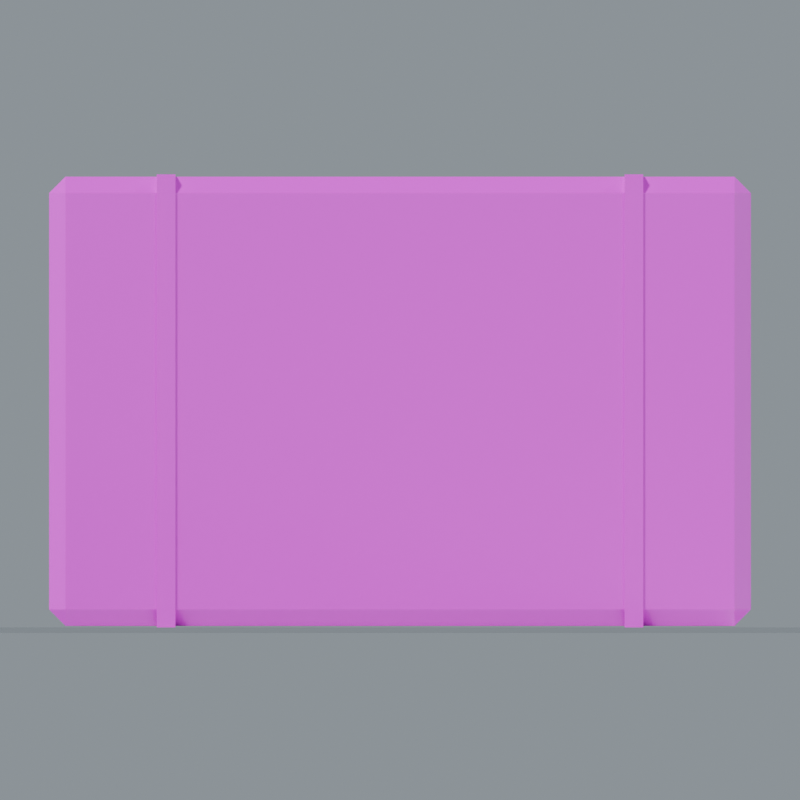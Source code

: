 # Source: Hay_Bale.blend  (saved by Blender 5.0.118; exported with 4.5.12 LTS)
import bpy
from mathutils import Matrix  # noqa: F401  (used for matrix-valued properties, if any)

bpy.ops.wm.read_factory_settings(use_empty=True)
scene = bpy.context.scene
scene.name = 'Hay_Bale'

# ---- collections
col_hay_bale = bpy.data.collections.new('Hay_Bale'); scene.collection.children.link(col_hay_bale)

# ---- images (referenced by path relative to the original .blend; pixels are not part of the script)
import os
ASSET_DIR = os.environ.get("B2B_ASSET_DIR", "")  # directory of the original .blend (textures are referenced by path, not embedded)
HERE = os.path.dirname(os.path.abspath(__file__))  # packed textures are extracted next to this script under _unpacked/

def load_image(name, relpath, width, height, colorspace="sRGB"):
    """Load a texture the original file referenced (path relative to the .blend, or extracted next to this script)."""
    p = next((c for c in (os.path.join(HERE, relpath), os.path.join(ASSET_DIR, relpath)) if relpath and os.path.exists(c)), "")
    if p:
        img = bpy.data.images.load(p, check_existing=True)
        img.name = name
    else:  # same state as the original file: an image datablock whose file is absent (Cycles renders it pink)
        img = bpy.data.images.new(name, width, height)
        img.source = "FILE"
        img.filepath = "//" + (relpath or name)
    img.colorspace_settings.name = colorspace
    return img
img_thatch_basecolor_png = load_image('Thatch_BaseColor.png', 'Thatch_BaseColor.png', 1024, 1024, 'sRGB')
img_thatch_roughness_png = load_image('Thatch_Roughness.png', 'Thatch_Roughness.png', 1024, 1024, 'Non-Color')
img_thatch_normal_png = load_image('Thatch_Normal.png', 'Thatch_Normal.png', 1024, 1024, 'Non-Color')
img_linen_basecolor_png = load_image('Linen_BaseColor.png', 'Linen_BaseColor.png', 1024, 1024, 'sRGB')
img_linen_roughness_png = load_image('Linen_Roughness.png', 'Linen_Roughness.png', 1024, 1024, 'Non-Color')
img_linen_normal_png = load_image('Linen_Normal.png', 'Linen_Normal.png', 1024, 1024, 'Non-Color')

# ---- materials (node trees are filled in below, after node groups)
mat_studio_floor = bpy.data.materials.new('Studio floor')
mat_studio_floor.diffuse_color = (0.2, 0.23, 0.22, 1.0)
mat_thatch = bpy.data.materials.new('Thatch')
mat_linen = bpy.data.materials.new('Linen')

# ---- material node trees
mat_studio_floor.use_nodes = True; mat_studio_floor.node_tree.nodes.clear()
_N = mat_studio_floor.node_tree.nodes; _L = mat_studio_floor.node_tree.links
n0 = _N.new('ShaderNodeBsdfPrincipled'); n0.name = 'プリンシプルBSDF'; n0.location = (-200, 100)
n1 = _N.new('ShaderNodeOutputMaterial'); n1.name = 'マテリアル出力'; n1.location = (200, 100)
_L.new(n0.outputs[0], n1.inputs[0])
n1.is_active_output = True
mat_thatch.use_nodes = True; mat_thatch.node_tree.nodes.clear()
_N = mat_thatch.node_tree.nodes; _L = mat_thatch.node_tree.links
n0 = _N.new('ShaderNodeBsdfPrincipled'); n0.name = 'プリンシプルBSDF'; n0.location = (0, 0)
n1 = _N.new('ShaderNodeOutputMaterial'); n1.name = 'マテリアル出力'; n1.location = (0, 0)
n2 = _N.new('ShaderNodeTexImage'); n2.name = '画像テクスチャ'; n2.location = (0, 0)
n2.image = img_thatch_basecolor_png
n3 = _N.new('ShaderNodeTexImage'); n3.name = '画像テクスチャ.001'; n3.location = (0, 0)
n3.image = img_thatch_roughness_png
n4 = _N.new('ShaderNodeTexImage'); n4.name = '画像テクスチャ.002'; n4.location = (0, 0)
n4.image = img_thatch_normal_png
n5 = _N.new('ShaderNodeNormalMap'); n5.name = 'ノーマルマップ'; n5.location = (0, 0)
n5.inputs[0].default_value = 0.24
_L.new(n0.outputs[0], n1.inputs[0])
_L.new(n2.outputs[0], n0.inputs[0])
_L.new(n3.outputs[0], n0.inputs[2])
_L.new(n4.outputs[0], n5.inputs[1])
_L.new(n5.outputs[0], n0.inputs[5])
n1.is_active_output = True
mat_linen.use_nodes = True; mat_linen.node_tree.nodes.clear()
_N = mat_linen.node_tree.nodes; _L = mat_linen.node_tree.links
n0 = _N.new('ShaderNodeBsdfPrincipled'); n0.name = 'プリンシプルBSDF'; n0.location = (0, 0)
n1 = _N.new('ShaderNodeOutputMaterial'); n1.name = 'マテリアル出力'; n1.location = (0, 0)
n2 = _N.new('ShaderNodeTexImage'); n2.name = '画像テクスチャ'; n2.location = (0, 0)
n2.image = img_linen_basecolor_png
n3 = _N.new('ShaderNodeTexImage'); n3.name = '画像テクスチャ.001'; n3.location = (0, 0)
n3.image = img_linen_roughness_png
n4 = _N.new('ShaderNodeTexImage'); n4.name = '画像テクスチャ.002'; n4.location = (0, 0)
n4.image = img_linen_normal_png
n5 = _N.new('ShaderNodeNormalMap'); n5.name = 'ノーマルマップ'; n5.location = (0, 0)
n5.inputs[0].default_value = 0.24
_L.new(n0.outputs[0], n1.inputs[0])
_L.new(n2.outputs[0], n0.inputs[0])
_L.new(n3.outputs[0], n0.inputs[2])
_L.new(n4.outputs[0], n5.inputs[1])
_L.new(n5.outputs[0], n0.inputs[5])
n1.is_active_output = True

# ---- world
world_studio_world_037 = bpy.data.worlds.new('Studio world.037'); scene.world = world_studio_world_037
world_studio_world_037.use_nodes = True; world_studio_world_037.node_tree.nodes.clear()
_N = world_studio_world_037.node_tree.nodes; _L = world_studio_world_037.node_tree.links
n0 = _N.new('ShaderNodeBackground'); n0.name = '背景'; n0.location = (-200, 100)
n0.inputs[0].default_value = (0.49, 0.56, 0.62, 1.0)
n0.inputs[1].default_value = 0.55
n1 = _N.new('ShaderNodeOutputWorld'); n1.name = 'ワールド出力'; n1.location = (200, 100)
_L.new(n0.outputs[0], n1.inputs[0])
n1.is_active_output = True

# ---- cameras
cam_camera_front_037 = bpy.data.cameras.new('Camera_front.037')
cam_camera_front_037.type = 'ORTHO'
cam_camera_front_037.ortho_scale = 1.71

# ---- lights
light_key_037 = bpy.data.lights.new('Key.037', 'SUN')
light_key_037.angle = 0.15
light_key_037.energy = 3.0
light_rim_037 = bpy.data.lights.new('Rim.037', 'SUN')
light_rim_037.angle = 0.15
light_rim_037.energy = 1.3

# ---- meshes
me_studio_floor_037 = bpy.data.meshes.new('Studio floor.037')
me_studio_floor_037.from_pydata([(-45.0, -45.0, -0.001), (45.0, -45.0, -0.001), (45.0, 45.0, -0.001), (-45.0, 45.0, -0.001)], [], [(0, 1, 2, 3)])
me_studio_floor_037.materials.append(mat_studio_floor)
me_studio_floor_037.update()
me_hay_bale = bpy.data.meshes.new('Hay bale')
me_hay_bale.from_pydata([(-0.715, -0.5, 0.035), (-0.75, -0.465, 0.035), (-0.715, -0.465, 0.0), (0.715, -0.5, 0.035), (0.715, -0.465, 0.0), (0.75, -0.465, 0.035), (0.715, 0.5, 0.035), (0.75, 0.465, 0.035), (0.715, 0.465, 0.0), (-0.75, 0.465, 0.035), (-0.715, 0.5, 0.035), (-0.715, 0.465, 0.0), (-0.75, -0.465, 0.925), (-0.715, -0.5, 0.925), (-0.715, -0.465, 0.96), (0.75, -0.465, 0.925), (0.715, -0.465, 0.96), (0.715, -0.5, 0.925), (0.715, 0.5, 0.925), (0.715, 0.465, 0.96), (0.75, 0.465, 0.925), (-0.75, 0.465, 0.925), (-0.715, 0.465, 0.96), (-0.715, 0.5, 0.925)], [], [(0, 1, 2), (3, 4, 5), (6, 7, 8), (9, 10, 11), (12, 13, 14), (15, 16, 17), (18, 19, 20), (21, 22, 23), (2, 4, 3, 0), (1, 9, 11, 2), (8, 11, 10, 6), (4, 8, 7, 5), (0, 13, 12, 1), (5, 15, 17, 3), (13, 17, 16, 14), (6, 18, 20, 7), (15, 20, 19, 16), (9, 21, 23, 10), (18, 23, 22, 19), (14, 22, 21, 12), (0, 3, 17, 13), (2, 11, 8, 4), (9, 1, 12, 21), (5, 7, 20, 15), (6, 10, 23, 18), (14, 16, 19, 22)])
_uv = me_hay_bale.uv_layers.new(name='UVMap')
_uv.uv.foreach_set('vector', [-0.3575, 0.0175, -0.375, 0.0175, -0.3575, 0.0, 0.3575, 0.0175, 0.3575, 0.0, 0.375, 0.0175, 0.3575, 0.0175, 0.375, 0.0175, 0.3575, 0.0, -0.375, 0.0175, -0.3575, 0.0175, -0.3575, 0.0, -0.375, 0.4625, -0.3575, 0.4625, -0.3575, 0.48, 0.375, 0.4625, 0.3575, 0.48, 0.3575, 0.4625, 0.3575, 0.4625, 0.3575, 0.48, 0.375, 0.4625, -0.375, 0.4625, -0.3575, 0.48, -0.3575, 0.4625, -0.3575, 0.0, 0.3575, 0.0, 0.3575, 0.0175, -0.3575, 0.0175, -0.375, -0.2325, -0.375, 0.2325, -0.3575, 0.2325, -0.3575, -0.2325, 0.3575, 0.0, -0.3575, 0.0, -0.3575, 0.0175, 0.3575, 0.0175, 0.3575, -0.2325, 0.3575, 0.2325, 0.375, 0.2325, 0.375, -0.2325, -0.3575, 0.0175, -0.3575, 0.4625, -0.375, 0.4625, -0.375, 0.0175, 0.375, 0.0175, 0.375, 0.4625, 0.3575, 0.4625, 0.3575, 0.0175, -0.3575, 0.4625, 0.3575, 0.4625, 0.3575, 0.48, -0.3575, 0.48, 0.3575, 0.0175, 0.3575, 0.4625, 0.375, 0.4625, 0.375, 0.0175, -0.2325, 0.4625, 0.2325, 0.4625, 0.2325, 0.48, -0.2325, 0.48, -0.375, 0.0175, -0.375, 0.4625, -0.3575, 0.4625, -0.3575, 0.0175, 0.3575, 0.4625, -0.3575, 0.4625, -0.3575, 0.48, 0.3575, 0.48, -0.2325, 0.48, 0.2325, 0.48, 0.2325, 0.4625, -0.2325, 0.4625, -0.3575, 0.0175, 0.3575, 0.0175, 0.3575, 0.4625, -0.3575, 0.4625, -0.3575, -0.2325, -0.3575, 0.2325, 0.3575, 0.2325, 0.3575, -0.2325, 0.2325, 0.0175, -0.2325, 0.0175, -0.2325, 0.4625, 0.2325, 0.4625, -0.2325, 0.0175, 0.2325, 0.0175, 0.2325, 0.4625, -0.2325, 0.4625, 0.3575, 0.0175, -0.3575, 0.0175, -0.3575, 0.4625, 0.3575, 0.4625, -0.3575, -0.2325, 0.3575, -0.2325, 0.3575, 0.2325, -0.3575, 0.2325])
me_hay_bale.materials.append(mat_thatch)
me_hay_bale.update()
me_bale_binding = bpy.data.meshes.new('Bale binding')
me_bale_binding.from_pydata([(-0.52, -0.5075, -0.005), (-0.48, -0.5075, -0.005), (-0.48, 0.5075, -0.005), (-0.52, 0.5075, -0.005), (-0.52, -0.5075, 0.965), (-0.48, -0.5075, 0.965), (-0.48, 0.5075, 0.965), (-0.52, 0.5075, 0.965)], [], [(0, 3, 2, 1), (0, 1, 5, 4), (1, 2, 6, 5), (2, 3, 7, 6), (3, 0, 4, 7), (4, 5, 6, 7)])
_uv = me_bale_binding.uv_layers.new(name='UVMap')
_uv.uv.foreach_set('vector', [-0.26, -0.2537, -0.26, 0.2537, -0.24, 0.2537, -0.24, -0.2537, -0.26, -0.0025, -0.24, -0.0025, -0.24, 0.4825, -0.26, 0.4825, -0.2537, -0.0025, 0.2537, -0.0025, 0.2537, 0.4825, -0.2537, 0.4825, -0.24, -0.0025, -0.26, -0.0025, -0.26, 0.4825, -0.24, 0.4825, 0.2537, -0.0025, -0.2537, -0.0025, -0.2537, 0.4825, 0.2537, 0.4825, -0.26, -0.2537, -0.24, -0.2537, -0.24, 0.2537, -0.26, 0.2537])
me_bale_binding.materials.append(mat_linen)
me_bale_binding.update()
me_bale_binding_001 = bpy.data.meshes.new('Bale binding.001')
me_bale_binding_001.from_pydata([(0.48, -0.5075, -0.005), (0.52, -0.5075, -0.005), (0.52, 0.5075, -0.005), (0.48, 0.5075, -0.005), (0.48, -0.5075, 0.965), (0.52, -0.5075, 0.965), (0.52, 0.5075, 0.965), (0.48, 0.5075, 0.965)], [], [(0, 3, 2, 1), (0, 1, 5, 4), (1, 2, 6, 5), (2, 3, 7, 6), (3, 0, 4, 7), (4, 5, 6, 7)])
_uv = me_bale_binding_001.uv_layers.new(name='UVMap')
_uv.uv.foreach_set('vector', [0.24, -0.2537, 0.24, 0.2537, 0.26, 0.2537, 0.26, -0.2537, 0.24, -0.0025, 0.26, -0.0025, 0.26, 0.4825, 0.24, 0.4825, -0.2537, -0.0025, 0.2537, -0.0025, 0.2537, 0.4825, -0.2537, 0.4825, 0.26, -0.0025, 0.24, -0.0025, 0.24, 0.4825, 0.26, 0.4825, 0.2537, -0.0025, -0.2537, -0.0025, -0.2537, 0.4825, 0.2537, 0.4825, 0.24, -0.2537, 0.26, -0.2537, 0.26, 0.2537, 0.24, 0.2537])
me_bale_binding_001.materials.append(mat_linen)
me_bale_binding_001.update()

# ---- objects
ob_camera_front_037 = bpy.data.objects.new('Camera_front.037', cam_camera_front_037)
ob_preview_floor_037 = bpy.data.objects.new('_Preview floor.037', me_studio_floor_037)
ob_preview_key_037 = bpy.data.objects.new('_Preview Key.037', light_key_037)
ob_preview_rim_037 = bpy.data.objects.new('_Preview Rim.037', light_rim_037)
ob_hay_bale = bpy.data.objects.new('Hay bale', me_hay_bale)
ob_bale_binding = bpy.data.objects.new('Bale binding', me_bale_binding)
ob_bale_binding_001 = bpy.data.objects.new('Bale binding.001', me_bale_binding_001)

# ---- transforms, parenting, visibility, modifiers, constraints
ob_camera_front_037.location = (0.0, -13.75, 0.485)
ob_camera_front_037.rotation_euler = (1.571, -0.0, 0.0)
ob_preview_floor_037.location = (0.0, 0.0, 0.0)
ob_preview_key_037.location = (0.0, 0.0, 0.0)
ob_preview_key_037.rotation_euler = (0.862, 4.307e-08, -0.5404)
ob_preview_rim_037.location = (0.0, 0.0, 0.0)
ob_preview_rim_037.rotation_euler = (0.9497, 1.312e-07, 2.034)
ob_hay_bale.location = (0.0, 0.0, 0.005)
ob_bale_binding.location = (0.0, 0.0, 0.005)
ob_bale_binding_001.location = (0.0, 0.0, 0.005)

# ---- collection membership
scene.collection.objects.link(ob_camera_front_037)
scene.collection.objects.link(ob_preview_floor_037)
scene.collection.objects.link(ob_preview_key_037)
scene.collection.objects.link(ob_preview_rim_037)
col_hay_bale.objects.link(ob_hay_bale)
col_hay_bale.objects.link(ob_bale_binding)
col_hay_bale.objects.link(ob_bale_binding_001)

# ---- scene / render settings (as saved in the file)
scene.camera = ob_camera_front_037
scene.frame_start = 1; scene.frame_end = 250; scene.frame_set(1)
scene.render.engine = 'CYCLES'
scene.render.image_settings.exr_codec = 'NONE'
scene.render.resolution_x = 1000
scene.render.resolution_y = 1000
scene.render.use_bake_clear = False
scene.render.bake_margin = 0
scene.render.bake_bias = 0.0
scene.render.bake_samples = 0
scene.render.simplify_subdivision_render = 0
scene.render.simplify_child_particles_render = 0.0
scene.cycles.samples = 24
scene.cycles.transparent_max_bounces = 16
scene.eevee.use_volume_custom_range = False
scene.eevee.gtao_distance = 0.0
scene.eevee.use_fast_gi = False
scene.view_settings.white_balance_temperature = 0.0
scene.view_settings.white_balance_tint = 0.0
scene.view_settings.white_balance_whitepoint = (2.97, 0.5193, -0.0414)
bpy.context.view_layer.update()
